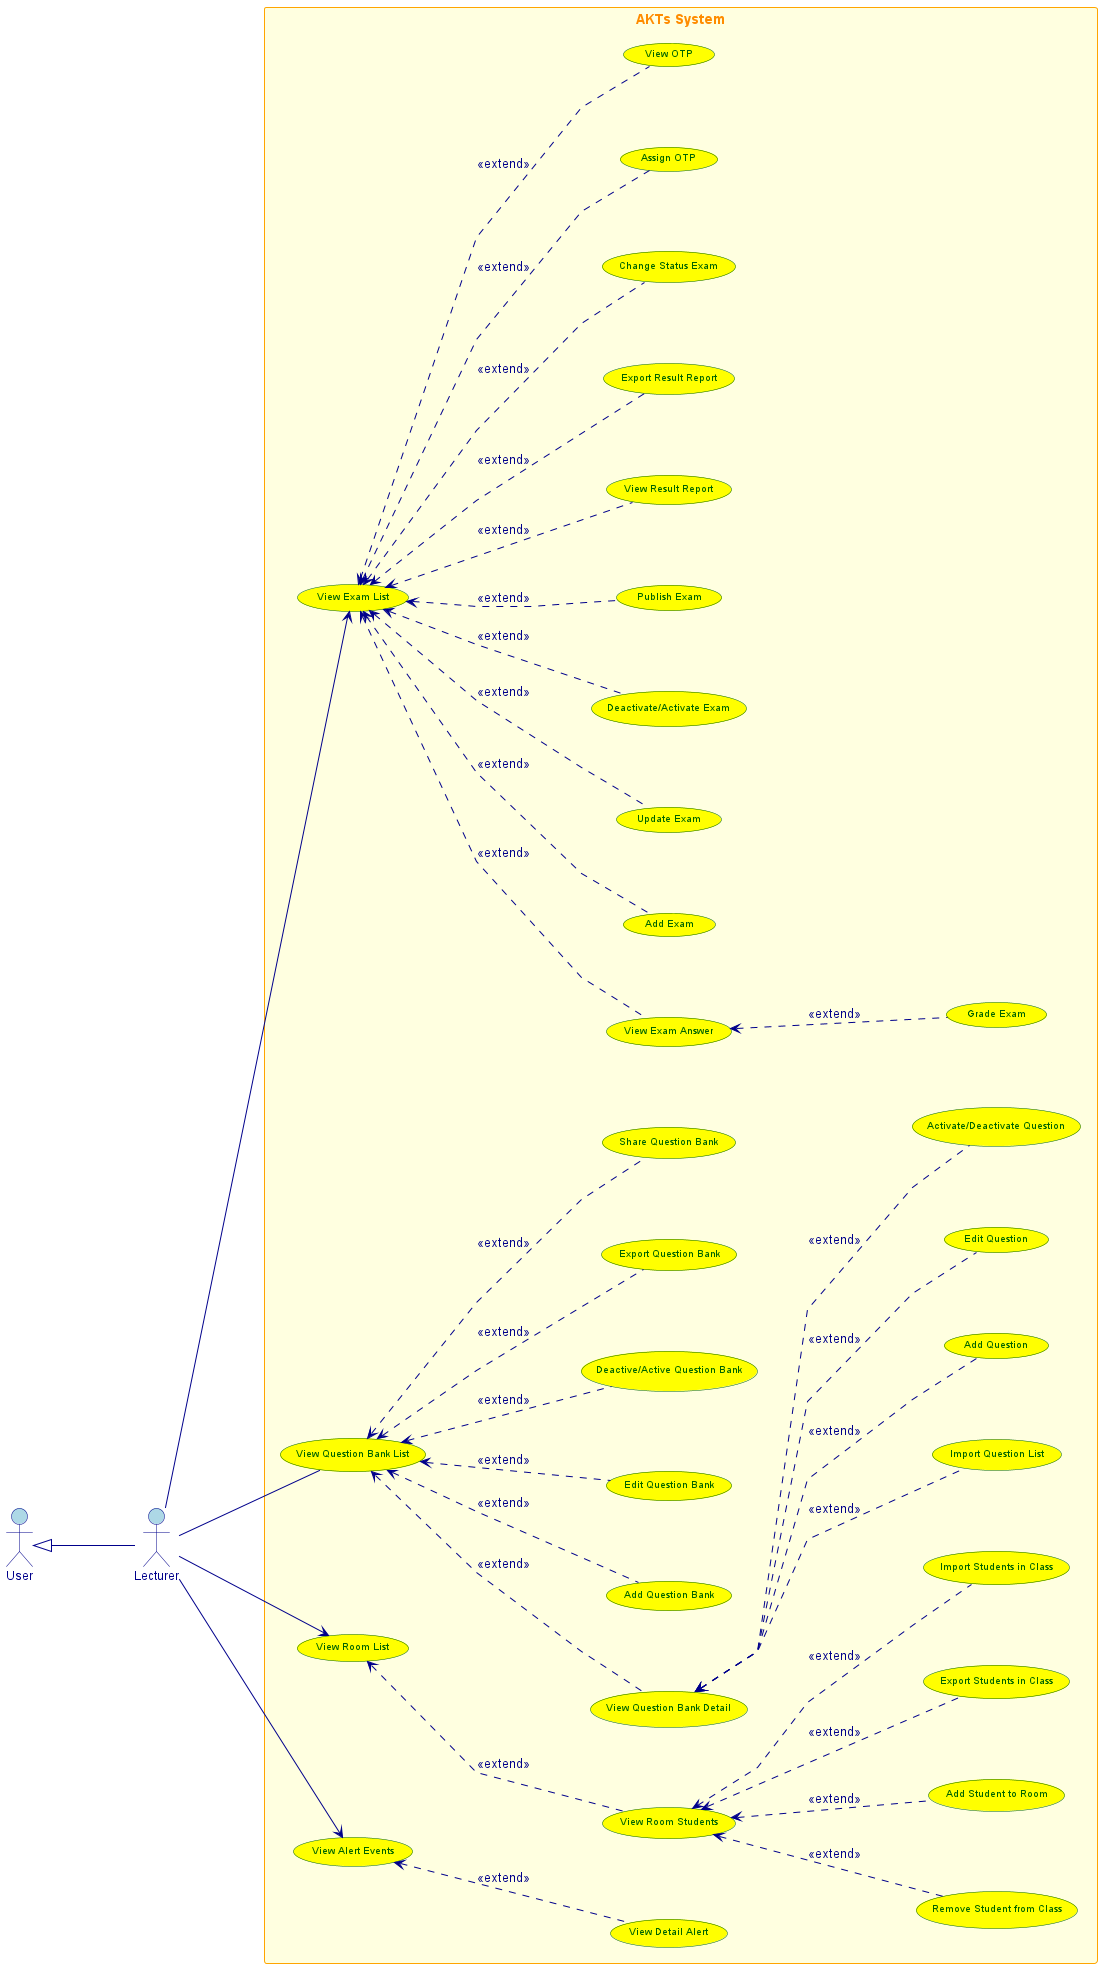

The diagram above was rendered by PlantUML. Its source (embedded in the PNG):
@startuml
left to right direction
skinparam linetype polyline
skinparam nodesep 80
skinparam ranksep 100

skinparam actor {
  BackgroundColor lightblue
  BorderColor darkblue
  FontColor darkblue
  FontSize 12
}


skinparam usecase {
  BackgroundColor yellow
  BorderColor darkgreen
  FontColor darkgreen
  FontSize 10
}


skinparam rectangle {
  BackgroundColor lightyellow
  BorderColor orange
  FontColor darkorange
  FontSize 14
  FontStyle bold
}


skinparam arrow {
  Color darkblue
  FontColor darkblue
}
together {
  actor User as "User"
  actor Lecturer as "Lecturer"
}

rectangle "AKTs System" {
    usecase "View Question Bank List" as UC1
    usecase "View Question Bank Detail" as UC2
    usecase "Add Question Bank" as UC3
    usecase "Edit Question Bank" as UC4
    usecase "Deactive/Active Question Bank" as UC5 
    usecase "Export Question Bank" as UC26
    usecase "Import Question List" as UC27
    usecase "View Alert Events" as UC6
    usecase "View Detail Alert" as UC7
    usecase "Add Question" as UC8
    usecase "Edit Question" as UC9
    usecase "Activate/Deactivate Question" as UC10
    usecase "Share Question Bank" as UC11
    usecase "View Exam List" as UC12
    usecase "Add Exam" as UC13
    usecase "Update Exam" as UC14
    usecase "Deactivate/Activate Exam" as UC15
    usecase "Publish Exam" as UC16
    usecase "View Exam Answer" as UC17
    usecase "View Result Report" as UC18
    usecase "Export Result Report" as UC19
    usecase "View Room List" as UC21
    usecase "View Room Students" as UC22
    usecase "Remove Student from Class" as UC23
    usecase "Add Student to Room" as UC24
    usecase "Grade Exam" as UC25
    usecase "Export Students in Class" as UC29
    usecase "Import Students in Class" as UC30
    usecase "Change Status Exam" as UC31
    usecase "Assign OTP" as UC32
    usecase "View OTP" as UC33

    
    Lecturer -- UC1
    Lecturer --> UC6
    Lecturer --> UC12
    Lecturer --> UC21

User <|-d- Lecturer 
    UC2 .u.> UC1 : <<extend>>
    UC3 .u.> UC1 : <<extend>>
    UC4 .u.> UC1 : <<extend>>
    UC5 .u.> UC1 : <<extend>>
    UC11 .u.> UC1 : <<extend>>
    UC7 .u.> UC6 : <<extend>>
    UC8 .u.> UC2 : <<extend>>
    UC9 .u.> UC2 : <<extend>>
    UC10 .u.> UC2 : <<extend>>
    UC13 .u.> UC12 : <<extend>>
    UC14 .u.> UC12 : <<extend>>
    UC15 .u.> UC12 : <<extend>>
    UC16 .u.> UC12 : <<extend>>
    UC17 .u.> UC12 : <<extend>>
    UC18 .u.> UC12 : <<extend>>
    UC19 .u.> UC12 : <<extend>>
    UC22 .u.> UC21 : <<extend>>
    UC23 .u.> UC22 : <<extend>>
    UC24 .u.> UC22 : <<extend>>
    UC25 .u.> UC17 : <<extend>>
    UC26 .u.> UC1 : <<extend>>
    UC27 .u.> UC2 : <<extend>>
    UC29 .u.> UC22 : <<extend>>
    UC30 .u.> UC22 : <<extend>>
    UC31 .u.> UC12 : <<extend>>
    UC32 .u.> UC12 : <<extend>>
    UC33 .u.> UC12 : <<extend>>

}

@enduml